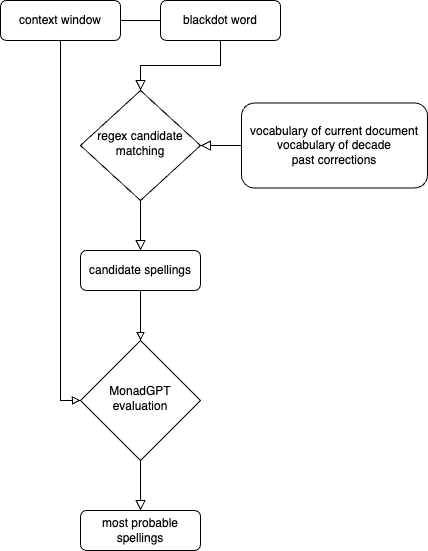

The diagram above was exported from draw.io. Its source (the exported page's mxGraphModel, read from the mxfile embedded in the PNG):
<mxGraphModel dx="1272" dy="775" grid="1" gridSize="10" guides="1" tooltips="1" connect="1" arrows="1" fold="1" page="1" pageScale="1" pageWidth="827" pageHeight="1169" math="0" shadow="0">
  <root>
    <mxCell id="WIyWlLk6GJQsqaUBKTNV-0" />
    <mxCell id="WIyWlLk6GJQsqaUBKTNV-1" parent="WIyWlLk6GJQsqaUBKTNV-0" />
    <mxCell id="WIyWlLk6GJQsqaUBKTNV-2" value="" style="rounded=0;html=1;jettySize=auto;orthogonalLoop=1;fontSize=11;endArrow=block;endFill=0;endSize=8;strokeWidth=1;shadow=0;labelBackgroundColor=none;edgeStyle=orthogonalEdgeStyle;" parent="WIyWlLk6GJQsqaUBKTNV-1" source="WIyWlLk6GJQsqaUBKTNV-3" target="WIyWlLk6GJQsqaUBKTNV-6" edge="1">
      <mxGeometry relative="1" as="geometry" />
    </mxCell>
    <mxCell id="WIyWlLk6GJQsqaUBKTNV-3" value="blackdot word" style="rounded=1;whiteSpace=wrap;html=1;fontSize=12;glass=0;strokeWidth=1;shadow=0;" parent="WIyWlLk6GJQsqaUBKTNV-1" vertex="1">
      <mxGeometry x="240" y="60" width="120" height="40" as="geometry" />
    </mxCell>
    <mxCell id="WIyWlLk6GJQsqaUBKTNV-4" value="" style="rounded=0;html=1;jettySize=auto;orthogonalLoop=1;fontSize=11;endArrow=block;endFill=0;endSize=8;strokeWidth=1;shadow=0;labelBackgroundColor=none;edgeStyle=orthogonalEdgeStyle;entryX=0.5;entryY=0;entryDx=0;entryDy=0;exitX=0.5;exitY=1;exitDx=0;exitDy=0;" parent="WIyWlLk6GJQsqaUBKTNV-1" source="WIyWlLk6GJQsqaUBKTNV-6" target="MeiVlHQRlOiuq7c8LUOA-1" edge="1">
      <mxGeometry x="0.2" y="-120" relative="1" as="geometry">
        <mxPoint as="offset" />
      </mxGeometry>
    </mxCell>
    <mxCell id="WIyWlLk6GJQsqaUBKTNV-5" value="" style="edgeStyle=orthogonalEdgeStyle;rounded=0;html=1;jettySize=auto;orthogonalLoop=1;fontSize=11;endArrow=block;endFill=0;endSize=8;strokeWidth=1;shadow=0;labelBackgroundColor=none;strokeColor=default;exitX=0;exitY=0.5;exitDx=0;exitDy=0;entryX=1;entryY=0.5;entryDx=0;entryDy=0;" parent="WIyWlLk6GJQsqaUBKTNV-1" source="WIyWlLk6GJQsqaUBKTNV-7" target="WIyWlLk6GJQsqaUBKTNV-6" edge="1">
      <mxGeometry x="0.28" y="111" relative="1" as="geometry">
        <mxPoint as="offset" />
        <mxPoint x="354" y="225" as="targetPoint" />
      </mxGeometry>
    </mxCell>
    <mxCell id="WIyWlLk6GJQsqaUBKTNV-6" value="regex candidate matching" style="rhombus;whiteSpace=wrap;html=1;shadow=0;fontFamily=Helvetica;fontSize=12;align=center;strokeWidth=1;spacing=6;spacingTop=-4;" parent="WIyWlLk6GJQsqaUBKTNV-1" vertex="1">
      <mxGeometry x="160" y="150" width="120" height="110" as="geometry" />
    </mxCell>
    <mxCell id="WIyWlLk6GJQsqaUBKTNV-7" value="vocabulary of current document&lt;div&gt;vocabulary of decade&lt;/div&gt;&lt;div&gt;past corrections&lt;/div&gt;" style="rounded=1;whiteSpace=wrap;html=1;fontSize=12;glass=0;strokeWidth=1;shadow=0;" parent="WIyWlLk6GJQsqaUBKTNV-1" vertex="1">
      <mxGeometry x="321" y="162.5" width="186" height="85" as="geometry" />
    </mxCell>
    <mxCell id="WIyWlLk6GJQsqaUBKTNV-8" value="" style="rounded=0;html=1;jettySize=auto;orthogonalLoop=1;fontSize=11;endArrow=block;endFill=0;endSize=8;strokeWidth=1;shadow=0;labelBackgroundColor=none;edgeStyle=orthogonalEdgeStyle;" parent="WIyWlLk6GJQsqaUBKTNV-1" source="WIyWlLk6GJQsqaUBKTNV-10" target="WIyWlLk6GJQsqaUBKTNV-11" edge="1">
      <mxGeometry x="0.3333" y="20" relative="1" as="geometry">
        <mxPoint as="offset" />
      </mxGeometry>
    </mxCell>
    <mxCell id="WIyWlLk6GJQsqaUBKTNV-10" value="MonadGPT evaluation" style="rhombus;whiteSpace=wrap;html=1;shadow=0;fontFamily=Helvetica;fontSize=12;align=center;strokeWidth=1;spacing=6;spacingTop=-4;" parent="WIyWlLk6GJQsqaUBKTNV-1" vertex="1">
      <mxGeometry x="160" y="400" width="120" height="120" as="geometry" />
    </mxCell>
    <mxCell id="WIyWlLk6GJQsqaUBKTNV-11" value="most probable spellings" style="rounded=1;whiteSpace=wrap;html=1;fontSize=12;glass=0;strokeWidth=1;shadow=0;" parent="WIyWlLk6GJQsqaUBKTNV-1" vertex="1">
      <mxGeometry x="160" y="570" width="120" height="40" as="geometry" />
    </mxCell>
    <mxCell id="MeiVlHQRlOiuq7c8LUOA-6" value="" style="edgeStyle=orthogonalEdgeStyle;rounded=0;orthogonalLoop=1;jettySize=auto;html=1;endArrow=block;endFill=0;" edge="1" parent="WIyWlLk6GJQsqaUBKTNV-1" source="MeiVlHQRlOiuq7c8LUOA-1" target="WIyWlLk6GJQsqaUBKTNV-10">
      <mxGeometry relative="1" as="geometry" />
    </mxCell>
    <mxCell id="MeiVlHQRlOiuq7c8LUOA-1" value="candidate spellings" style="rounded=1;whiteSpace=wrap;html=1;" vertex="1" parent="WIyWlLk6GJQsqaUBKTNV-1">
      <mxGeometry x="160" y="310" width="120" height="40" as="geometry" />
    </mxCell>
    <mxCell id="MeiVlHQRlOiuq7c8LUOA-4" style="edgeStyle=orthogonalEdgeStyle;rounded=0;orthogonalLoop=1;jettySize=auto;html=1;entryX=0;entryY=0.5;entryDx=0;entryDy=0;endArrow=block;endFill=0;" edge="1" parent="WIyWlLk6GJQsqaUBKTNV-1" source="MeiVlHQRlOiuq7c8LUOA-2" target="WIyWlLk6GJQsqaUBKTNV-10">
      <mxGeometry relative="1" as="geometry" />
    </mxCell>
    <mxCell id="MeiVlHQRlOiuq7c8LUOA-5" value="" style="edgeStyle=orthogonalEdgeStyle;rounded=0;orthogonalLoop=1;jettySize=auto;html=1;endArrow=none;startFill=0;" edge="1" parent="WIyWlLk6GJQsqaUBKTNV-1" source="MeiVlHQRlOiuq7c8LUOA-2" target="WIyWlLk6GJQsqaUBKTNV-3">
      <mxGeometry relative="1" as="geometry" />
    </mxCell>
    <mxCell id="MeiVlHQRlOiuq7c8LUOA-2" value="context window" style="rounded=1;whiteSpace=wrap;html=1;" vertex="1" parent="WIyWlLk6GJQsqaUBKTNV-1">
      <mxGeometry x="80" y="60" width="120" height="40" as="geometry" />
    </mxCell>
  </root>
</mxGraphModel>